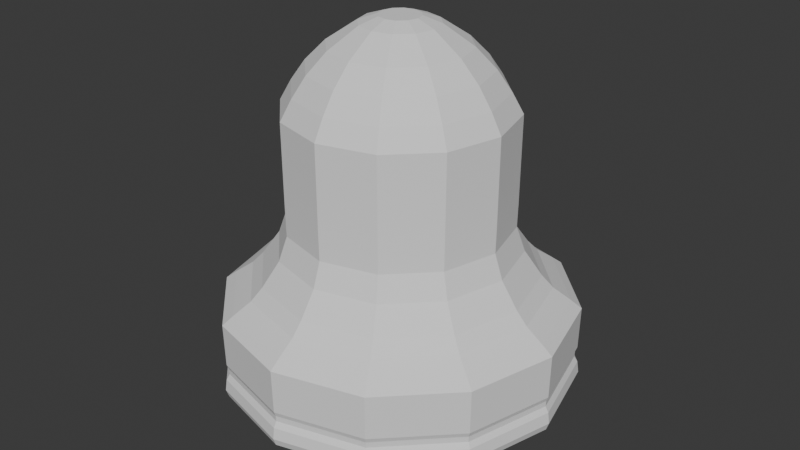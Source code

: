 # Source: bell.blend  (saved by Blender 4.5.90; exported with 4.5.12 LTS)
import bpy
from mathutils import Matrix  # noqa: F401  (used for matrix-valued properties, if any)

bpy.ops.wm.read_factory_settings(use_empty=True)
scene = bpy.context.scene
scene.name = 'Scene'

# ---- collections
col_collection = bpy.data.collections.new('Collection'); scene.collection.children.link(col_collection)

# ---- world
world_world = bpy.data.worlds.new('World'); scene.world = world_world
world_world.use_nodes = True; world_world.node_tree.nodes.clear()
_N = world_world.node_tree.nodes; _L = world_world.node_tree.links
n0 = _N.new('ShaderNodeOutputWorld'); n0.name = 'World Output'; n0.location = (200, 100)
n1 = _N.new('ShaderNodeBackground'); n1.name = 'Background'; n1.location = (-200, 100)
n1.inputs[0].default_value = (0.05088, 0.05088, 0.05088, 1.0)
_L.new(n1.outputs[0], n0.inputs[0])
n0.is_active_output = True
world_world.color = (0.05088, 0.05088, 0.05088)
world_world.sun_shadow_jitter_overblur = 0.0

# ---- meshes
me_cube_001 = bpy.data.meshes.new('Cube.001')
me_cube_001.from_pydata([(-1.684, 0.0, -1.0), (-0.3868, 0.0, 1.691), (-1.126, 0.0, 0.0), (-1.131, 0.0, 0.89), (-1.21, 0.0, -0.5), (-0.8812, 0.0, 1.291), (-0.6835, 0.0, 1.491), (-1.675, 0.0, -1.977), (-1.592, 3.144e-09, -0.9626), (-1.781, 0.0, -1.532), (-1.387, 0.0, -0.75), (-0.2038, 0.0, 1.756), (5.96e-08, 0.0, 1.756), (-1.021, 0.0, 1.09), (-1.122, 0.0, -0.25), (-1.503, 0.0, -0.875), (-1.793, 0.0, -1.7), (-1.762, 0.0, -1.583), (-1.76, 0.0, -1.642), (-1.809, 0.0, -1.817), (-1.791, 0.0, -1.082), (-1.781, 0.0, -1.897), (-1.458, 0.8419, -1.0), (-0.335, 0.1934, 1.691), (-0.9755, 0.5632, 0.0), (-0.9799, 0.5657, 0.89), (-1.048, 0.6052, -0.5), (-0.7631, 0.4406, 1.291), (-0.592, 0.3418, 1.491), (-1.45, 0.8374, -1.977), (-0.3656, 3.144e-09, 1.581), (-1.543, 0.8907, -1.532), (-1.201, 0.6935, -0.75), (-0.1765, 0.1019, 1.756), (5.162e-08, -2.98e-08, 1.756), (-0.8839, 0.5103, 1.09), (-0.9719, 0.5611, -0.25), (-1.302, 0.7514, -0.875), (-1.553, 0.8967, -1.7), (-1.526, 0.8808, -1.583), (-1.524, 0.88, -1.642), (-1.567, 0.9046, -1.817), (-1.551, 0.8957, -1.082), (-1.543, 0.8907, -1.897), (-0.8419, 1.458, -1.0), (-0.1934, 0.335, 1.691), (-0.5632, 0.9755, 0.0), (-0.5657, 0.9799, 0.89), (-0.6052, 1.048, -0.5), (-0.4406, 0.7631, 1.291), (-0.3418, 0.592, 1.491), (-0.8374, 1.45, -1.977), (-1.065, 3.144e-09, -0.0173), (-0.8907, 1.543, -1.532), (-0.6935, 1.201, -0.75), (-0.1019, 0.1765, 1.756), (2.98e-08, -5.162e-08, 1.756), (-0.5103, 0.8839, 1.09), (-0.5611, 0.9719, -0.25), (-0.7514, 1.302, -0.875), (-0.8967, 1.553, -1.7), (-0.8808, 1.526, -1.583), (-0.88, 1.524, -1.642), (-0.9046, 1.567, -1.817), (-0.8957, 1.551, -1.082), (-0.8907, 1.543, -1.897), (0.0, 1.684, -1.0), (1.49e-08, 0.3868, 1.691), (2.98e-08, 1.126, 0.0), (5.96e-08, 1.131, 0.89), (0.0, 1.21, -0.5), (0.0, 0.8812, 1.291), (0.0, 0.6835, 1.491), (1.192e-07, 1.675, -1.977), (-1.07, 3.144e-09, 0.824), (5.96e-08, 1.781, -1.532), (-5.96e-08, 1.387, -0.75), (0.0, 0.2038, 1.756), (0.0, -5.96e-08, 1.756), (2.98e-08, 1.021, 1.09), (2.98e-08, 1.122, -0.25), (5.96e-08, 1.503, -0.875), (5.96e-08, 1.793, -1.7), (0.0, 1.762, -1.583), (5.96e-08, 1.76, -1.642), (5.96e-08, 1.809, -1.817), (1.192e-07, 1.791, -1.082), (5.96e-08, 1.781, -1.897), (0.8419, 1.458, -1.0), (0.1934, 0.335, 1.691), (0.5632, 0.9755, 0.0), (0.5657, 0.9799, 0.89), (0.6052, 1.048, -0.5), (0.4406, 0.7631, 1.291), (0.3418, 0.592, 1.491), (0.8374, 1.45, -1.977), (-1.144, 3.144e-09, -0.4899), (0.8907, 1.543, -1.532), (0.6935, 1.201, -0.75), (0.1019, 0.1765, 1.756), (-2.98e-08, -5.162e-08, 1.756), (0.5103, 0.8839, 1.09), (0.5611, 0.9719, -0.25), (0.7514, 1.302, -0.875), (0.8967, 1.553, -1.7), (0.8808, 1.526, -1.583), (0.88, 1.524, -1.642), (0.9046, 1.567, -1.817), (0.8957, 1.551, -1.082), (0.8907, 1.543, -1.897), (1.458, 0.8419, -1.0), (0.335, 0.1934, 1.691), (0.9755, 0.5632, 0.0), (0.9799, 0.5657, 0.89), (1.048, 0.6052, -0.5), (0.7631, 0.4406, 1.291), (0.592, 0.3418, 1.491), (1.45, 0.8374, -1.977), (-0.833, 3.144e-09, 1.203), (1.543, 0.8907, -1.532), (1.201, 0.6935, -0.75), (0.1765, 0.1019, 1.756), (-5.162e-08, -2.98e-08, 1.756), (0.8839, 0.5103, 1.09), (0.9719, 0.5611, -0.25), (1.302, 0.7514, -0.875), (1.553, 0.8967, -1.7), (1.526, 0.8808, -1.583), (1.524, 0.88, -1.642), (1.567, 0.9046, -1.817), (1.551, 0.8957, -1.082), (1.543, 0.8907, -1.897), (1.684, 0.0, -1.0), (0.3868, -2.98e-08, 1.691), (1.126, -5.96e-08, 0.0), (1.131, -5.96e-08, 0.89), (1.21, 0.0, -0.5), (0.8812, 0.0, 1.291), (0.6835, 0.0, 1.491), (1.675, -2.384e-07, -1.977), (-0.6462, 3.144e-09, 1.392), (1.781, -1.192e-07, -1.532), (1.387, 5.96e-08, -0.75), (0.2038, 0.0, 1.756), (-5.96e-08, 0.0, 1.756), (1.021, -5.96e-08, 1.09), (1.122, -5.96e-08, -0.25), (1.503, 0.0, -0.875), (1.793, -1.192e-07, -1.7), (1.762, 0.0, -1.583), (1.76, -5.96e-08, -1.642), (1.809, -5.96e-08, -1.817), (1.791, -1.788e-07, -1.082), (1.781, -1.192e-07, -1.897), (1.458, -0.8419, -1.0), (0.335, -0.1934, 1.691), (0.9755, -0.5632, 0.0), (0.9799, -0.5657, 0.89), (1.048, -0.6052, -0.5), (0.7631, -0.4406, 1.291), (0.592, -0.3418, 1.491), (1.45, -0.8374, -1.977), (-1.583, 3.144e-09, -1.886), (1.543, -0.8907, -1.532), (1.201, -0.6935, -0.75), (0.1765, -0.1019, 1.756), (-5.162e-08, 2.98e-08, 1.756), (0.8839, -0.5103, 1.09), (0.9719, -0.5611, -0.25), (1.302, -0.7514, -0.875), (1.553, -0.8967, -1.7), (1.526, -0.8808, -1.583), (1.524, -0.88, -1.642), (1.567, -0.9046, -1.817), (1.551, -0.8957, -1.082), (1.543, -0.8907, -1.897), (0.8419, -1.458, -1.0), (0.1934, -0.335, 1.691), (0.5632, -0.9755, 0.0), (0.5657, -0.9799, 0.89), (0.6052, -1.048, -0.5), (0.4406, -0.7631, 1.291), (0.3418, -0.592, 1.491), (0.8374, -1.45, -1.977), (-1.684, 3.144e-09, -1.466), (0.8907, -1.543, -1.532), (0.6935, -1.201, -0.75), (0.1019, -0.1765, 1.756), (-2.98e-08, 5.162e-08, 1.756), (0.5103, -0.8839, 1.09), (0.5611, -0.9719, -0.25), (0.7514, -1.302, -0.875), (0.8967, -1.553, -1.7), (0.8808, -1.526, -1.583), (0.88, -1.524, -1.642), (0.9046, -1.567, -1.817), (0.8957, -1.551, -1.082), (0.8907, -1.543, -1.897), (0.0, -1.684, -1.0), (-5.96e-08, -0.3868, 1.691), (-1.49e-07, -1.126, 0.0), (-1.192e-07, -1.131, 0.89), (0.0, -1.21, -0.5), (0.0, -0.8812, 1.291), (0.0, -0.6835, 1.491), (-2.384e-07, -1.675, -1.977), (-1.311, 3.144e-09, -0.7263), (-2.98e-07, -1.781, -1.532), (5.96e-08, -1.387, -0.75), (0.0, -0.2038, 1.756), (0.0, 5.96e-08, 1.756), (-1.192e-07, -1.021, 1.09), (-2.98e-08, -1.122, -0.25), (0.0, -1.503, -0.875), (-2.384e-07, -1.793, -1.7), (0.0, -1.762, -1.583), (-5.96e-08, -1.76, -1.642), (0.0, -1.809, -1.817), (-2.384e-07, -1.791, -1.082), (-2.98e-07, -1.781, -1.897), (-0.8419, -1.458, -1.0), (-0.1934, -0.335, 1.691), (-0.5632, -0.9755, 0.0), (-0.5657, -0.9799, 0.89), (-0.6052, -1.048, -0.5), (-0.4406, -0.7631, 1.291), (-0.3418, -0.592, 1.491), (-0.8374, -1.45, -1.977), (-0.1927, 3.144e-09, 1.643), (-0.8907, -1.543, -1.532), (-0.6935, -1.201, -0.75), (-0.1019, -0.1765, 1.756), (2.98e-08, 5.162e-08, 1.756), (-0.5103, -0.8839, 1.09), (-0.5611, -0.9719, -0.25), (-0.7514, -1.302, -0.875), (-0.8967, -1.553, -1.7), (-0.8808, -1.526, -1.583), (-0.88, -1.524, -1.642), (-0.9046, -1.567, -1.817), (-0.8957, -1.551, -1.082), (-0.8907, -1.543, -1.897), (-1.458, -0.8419, -1.0), (-0.335, -0.1934, 1.691), (-0.9755, -0.5632, 0.0), (-0.9799, -0.5657, 0.89), (-1.048, -0.6052, -0.5), (-0.7631, -0.4406, 1.291), (-0.592, -0.3418, 1.491), (-1.45, -0.8374, -1.977), (-1.543, -0.8907, -1.532), (-1.201, -0.6935, -0.75), (-0.1765, -0.1019, 1.756), (5.162e-08, 2.98e-08, 1.756), (-0.8839, -0.5103, 1.09), (-0.9719, -0.5611, -0.25), (-1.302, -0.7514, -0.875), (-1.553, -0.8967, -1.7), (-1.526, -0.8808, -1.583), (-1.524, -0.88, -1.642), (-1.567, -0.9046, -1.817), (-1.551, -0.8957, -1.082), (-1.543, -0.8907, -1.897), (5.681e-08, 3.144e-09, 1.643), (-0.9648, 3.144e-09, 1.013), (-1.061, 3.144e-09, -0.2536), (-1.421, 3.144e-09, -0.8444), (-1.695, 3.144e-09, -1.624), (-1.665, 3.144e-09, -1.514), (-1.664, 3.144e-09, -1.569), (-1.71, 3.144e-09, -1.735), (-1.693, 3.144e-09, -1.04), (-1.684, 3.144e-09, -1.811), (-1.378, 0.7958, -0.9626), (-0.3167, 0.1828, 1.581), (-0.9222, 0.5324, -0.0173), (-0.9263, 0.5348, 0.824), (-0.9909, 0.5721, -0.4899), (-0.7214, 0.4165, 1.203), (-0.5596, 0.3231, 1.392), (-1.371, 0.7916, -1.886), (-1.458, 0.842, -1.466), (-1.135, 0.6555, -0.7263), (-0.1668, 0.09633, 1.643), (4.926e-08, -2.503e-08, 1.643), (-0.8356, 0.4824, 1.013), (-0.9188, 0.5304, -0.2536), (-1.23, 0.7103, -0.8444), (-1.468, 0.8476, -1.624), (-1.442, 0.8326, -1.514), (-1.441, 0.8318, -1.569), (-1.481, 0.8551, -1.735), (-1.467, 0.8467, -1.04), (-1.458, 0.842, -1.811), (-0.7958, 1.378, -0.9626), (-0.1828, 0.3167, 1.581), (-0.5324, 0.9222, -0.0173), (-0.5348, 0.9263, 0.824), (-0.5721, 0.9909, -0.4899), (-0.4165, 0.7214, 1.203), (-0.3231, 0.5596, 1.392), (-0.7916, 1.371, -1.886), (-0.842, 1.458, -1.466), (-0.6555, 1.135, -0.7263), (-0.09633, 0.1668, 1.643), (2.864e-08, -4.565e-08, 1.643), (-0.4824, 0.8356, 1.013), (-0.5304, 0.9188, -0.2536), (-0.7103, 1.23, -0.8444), (-0.8476, 1.468, -1.624), (-0.8326, 1.442, -1.514), (-0.8318, 1.441, -1.569), (-0.8551, 1.481, -1.735), (-0.8467, 1.467, -1.04), (-0.842, 1.458, -1.811), (4.658e-10, 1.592, -0.9626), (1.455e-08, 0.3656, 1.581), (2.864e-08, 1.065, -0.0173), (5.681e-08, 1.07, 0.824), (4.658e-10, 1.144, -0.4899), (4.658e-10, 0.833, 1.203), (4.658e-10, 0.6462, 1.392), (1.132e-07, 1.583, -1.886), (5.681e-08, 1.684, -1.466), (-5.588e-08, 1.311, -0.7263), (4.658e-10, 0.1927, 1.643), (4.658e-10, -5.32e-08, 1.643), (2.864e-08, 0.9648, 1.013), (2.864e-08, 1.061, -0.2536), (5.681e-08, 1.421, -0.8444), (5.681e-08, 1.695, -1.624), (4.658e-10, 1.665, -1.514), (5.681e-08, 1.664, -1.569), (5.681e-08, 1.71, -1.735), (1.132e-07, 1.693, -1.04), (5.681e-08, 1.684, -1.811), (0.7958, 1.378, -0.9626), (0.1828, 0.3167, 1.581), (0.5324, 0.9222, -0.0173), (0.5348, 0.9263, 0.824), (0.5721, 0.9909, -0.4899), (0.4165, 0.7214, 1.203), (0.3231, 0.5596, 1.392), (0.7916, 1.371, -1.886), (0.842, 1.458, -1.466), (0.6555, 1.135, -0.7263), (0.09633, 0.1668, 1.643), (-2.771e-08, -4.565e-08, 1.643), (0.4824, 0.8356, 1.013), (0.5304, 0.9188, -0.2536), (0.7103, 1.23, -0.8444), (0.8476, 1.468, -1.624), (0.8326, 1.442, -1.514), (0.8318, 1.441, -1.569), (0.8551, 1.481, -1.735), (0.8467, 1.467, -1.04), (0.842, 1.458, -1.811), (1.378, 0.7958, -0.9626), (0.3167, 0.1828, 1.581), (0.9222, 0.5324, -0.0173), (0.9263, 0.5348, 0.824), (0.9909, 0.5721, -0.4899), (0.7214, 0.4165, 1.203), (0.5596, 0.3231, 1.392), (1.371, 0.7916, -1.886), (1.458, 0.842, -1.466), (1.135, 0.6555, -0.7263), (0.1668, 0.09633, 1.643), (-4.833e-08, -2.503e-08, 1.643), (0.8356, 0.4824, 1.013), (0.9188, 0.5304, -0.2536), (1.23, 0.7103, -0.8444), (1.468, 0.8476, -1.624), (1.442, 0.8326, -1.514), (1.441, 0.8318, -1.569), (1.481, 0.8551, -1.735), (1.467, 0.8467, -1.04), (1.458, 0.842, -1.811), (1.592, 3.144e-09, -0.9626), (0.3656, -2.503e-08, 1.581), (1.065, -5.32e-08, -0.0173), (1.07, -5.32e-08, 0.824), (1.144, 3.144e-09, -0.4899), (0.833, 3.144e-09, 1.203), (0.6462, 3.144e-09, 1.392), (1.583, -2.222e-07, -1.886), (1.684, -1.095e-07, -1.466), (1.311, 5.949e-08, -0.7263), (0.1927, 3.144e-09, 1.643), (-5.588e-08, 3.144e-09, 1.643), (0.9648, -5.32e-08, 1.013), (1.061, -5.32e-08, -0.2536), (1.421, 3.144e-09, -0.8444), (1.695, -1.095e-07, -1.624), (1.665, 3.144e-09, -1.514), (1.664, -5.32e-08, -1.569), (1.71, -5.32e-08, -1.735), (1.693, -1.659e-07, -1.04), (1.684, -1.095e-07, -1.811), (1.378, -0.7958, -0.9626), (0.3167, -0.1828, 1.581), (0.9222, -0.5324, -0.0173), (0.9263, -0.5348, 0.824), (0.9909, -0.5721, -0.4899), (0.7214, -0.4165, 1.203), (0.5596, -0.3231, 1.392), (1.371, -0.7916, -1.886), (1.458, -0.842, -1.466), (1.135, -0.6555, -0.7263), (0.1668, -0.09633, 1.643), (-4.833e-08, 3.132e-08, 1.643), (0.8356, -0.4824, 1.013), (0.9188, -0.5304, -0.2536), (1.23, -0.7103, -0.8444), (1.468, -0.8476, -1.624), (1.442, -0.8326, -1.514), (1.441, -0.8318, -1.569), (1.481, -0.8551, -1.735), (1.467, -0.8467, -1.04), (1.458, -0.842, -1.811), (0.7958, -1.378, -0.9626), (0.1828, -0.3167, 1.581), (0.5324, -0.9222, -0.0173), (0.5348, -0.9263, 0.824), (0.5721, -0.9909, -0.4899), (0.4165, -0.7214, 1.203), (0.3231, -0.5596, 1.392), (0.7916, -1.371, -1.886), (0.842, -1.458, -1.466), (0.6555, -1.135, -0.7263), (0.09633, -0.1668, 1.643), (-2.771e-08, 5.194e-08, 1.643), (0.4824, -0.8356, 1.013), (0.5304, -0.9188, -0.2536), (0.7103, -1.23, -0.8444), (0.8476, -1.468, -1.624), (0.8326, -1.442, -1.514), (0.8318, -1.441, -1.569), (0.8551, -1.481, -1.735), (0.8467, -1.467, -1.04), (0.842, -1.458, -1.811), (4.658e-10, -1.592, -0.9626), (-5.588e-08, -0.3656, 1.581), (-1.404e-07, -1.065, -0.0173), (-1.122e-07, -1.07, 0.824), (4.658e-10, -1.144, -0.4899), (4.658e-10, -0.833, 1.203), (4.658e-10, -0.6462, 1.392), (-2.249e-07, -1.583, -1.886), (-2.813e-07, -1.684, -1.466), (5.681e-08, -1.311, -0.7263), (4.658e-10, -0.1927, 1.643), (4.658e-10, 5.949e-08, 1.643), (-1.122e-07, -0.9648, 1.013), (-2.771e-08, -1.061, -0.2536), (4.658e-10, -1.421, -0.8444), (-2.249e-07, -1.695, -1.624), (4.658e-10, -1.665, -1.514), (-5.588e-08, -1.664, -1.569), (4.658e-10, -1.71, -1.735), (-2.249e-07, -1.693, -1.04), (-2.813e-07, -1.684, -1.811), (-0.7958, -1.378, -0.9626), (-0.1828, -0.3167, 1.581), (-0.5324, -0.9222, -0.0173), (-0.5348, -0.9263, 0.824), (-0.5721, -0.9909, -0.4899), (-0.4165, -0.7214, 1.203), (-0.3231, -0.5596, 1.392), (-0.7916, -1.371, -1.886), (-0.842, -1.458, -1.466), (-0.6555, -1.135, -0.7263), (-0.09633, -0.1668, 1.643), (2.864e-08, 5.194e-08, 1.643), (-0.4824, -0.8356, 1.013), (-0.5304, -0.9188, -0.2536), (-0.7103, -1.23, -0.8444), (-0.8476, -1.468, -1.624), (-0.8326, -1.442, -1.514), (-0.8318, -1.441, -1.569), (-0.8551, -1.481, -1.735), (-0.8467, -1.467, -1.04), (-0.842, -1.458, -1.811), (-1.378, -0.7958, -0.9626), (-0.3167, -0.1828, 1.581), (-0.9222, -0.5324, -0.0173), (-0.9263, -0.5348, 0.824), (-0.9909, -0.5721, -0.4899), (-0.7214, -0.4165, 1.203), (-0.5596, -0.3231, 1.392), (-1.371, -0.7916, -1.886), (-1.458, -0.842, -1.466), (-1.135, -0.6555, -0.7263), (-0.1668, -0.09633, 1.643), (4.926e-08, 3.132e-08, 1.643), (-0.8356, -0.4824, 1.013), (-0.9188, -0.5304, -0.2536), (-1.23, -0.7103, -0.8444), (-1.468, -0.8476, -1.624), (-1.442, -0.8326, -1.514), (-1.441, -0.8318, -1.569), (-1.481, -0.8551, -1.735), (-1.467, -0.8467, -1.04), (-1.458, -0.842, -1.811)], [], [(10, 32, 37, 15), (20, 42, 22, 0), (15, 37, 22, 0), (19, 41, 38, 16), (17, 39, 31, 9), (3, 25, 24, 2), (18, 40, 39, 17), (4, 26, 32, 10), (13, 35, 25, 3), (16, 38, 40, 18), (11, 33, 34, 12), (14, 36, 26, 4), (21, 43, 41, 19), (11, 33, 23, 1), (6, 28, 27, 5), (9, 31, 42, 20), (5, 27, 35, 13), (1, 23, 28, 6), (7, 29, 43, 21), (2, 24, 36, 14), (206, 266, 287, 282), (39, 61, 53, 31), (25, 47, 46, 24), (40, 62, 61, 39), (26, 48, 54, 32), (35, 57, 47, 25), (38, 60, 62, 40), (33, 55, 56, 34), (36, 58, 48, 26), (43, 65, 63, 41), (33, 55, 45, 23), (28, 50, 49, 27), (31, 53, 64, 42), (27, 49, 57, 35), (23, 45, 50, 28), (29, 51, 65, 43), (24, 46, 58, 36), (271, 8, 273, 292), (32, 54, 59, 37), (42, 64, 44, 22), (37, 59, 44, 22), (41, 63, 60, 38), (57, 79, 69, 47), (60, 82, 84, 62), (55, 77, 78, 56), (58, 80, 70, 48), (65, 87, 85, 63), (55, 77, 67, 45), (50, 72, 71, 49), (53, 75, 86, 64), (49, 71, 79, 57), (45, 67, 72, 50), (51, 73, 87, 65), (46, 68, 80, 58), (266, 8, 273, 287), (54, 76, 81, 59), (64, 86, 66, 44), (59, 81, 66, 44), (63, 85, 82, 60), (61, 83, 75, 53), (47, 69, 68, 46), (62, 84, 83, 61), (48, 70, 76, 54), (87, 109, 107, 85), (77, 99, 89, 67), (72, 94, 93, 71), (75, 97, 108, 86), (71, 93, 101, 79), (67, 89, 94, 72), (73, 95, 109, 87), (68, 90, 102, 80), (270, 267, 288, 291), (76, 98, 103, 81), (86, 108, 88, 66), (81, 103, 88, 66), (85, 107, 104, 82), (83, 105, 97, 75), (69, 91, 90, 68), (84, 106, 105, 83), (70, 92, 98, 76), (79, 101, 91, 69), (82, 104, 106, 84), (77, 99, 100, 78), (80, 102, 92, 70), (93, 115, 123, 101), (89, 111, 116, 94), (95, 117, 131, 109), (90, 112, 124, 102), (268, 184, 281, 289), (98, 120, 125, 103), (108, 130, 110, 88), (103, 125, 110, 88), (107, 129, 126, 104), (105, 127, 119, 97), (91, 113, 112, 90), (106, 128, 127, 105), (92, 114, 120, 98), (101, 123, 113, 91), (104, 126, 128, 106), (99, 121, 122, 100), (102, 124, 114, 92), (109, 131, 129, 107), (99, 121, 111, 89), (94, 116, 115, 93), (97, 119, 130, 108), (74, 52, 275, 276), (120, 142, 147, 125), (130, 152, 132, 110), (125, 147, 132, 110), (129, 151, 148, 126), (127, 149, 141, 119), (113, 135, 134, 112), (128, 150, 149, 127), (114, 136, 142, 120), (123, 145, 135, 113), (126, 148, 150, 128), (121, 143, 144, 122), (124, 146, 136, 114), (131, 153, 151, 129), (121, 143, 133, 111), (116, 138, 137, 115), (119, 141, 152, 130), (115, 137, 145, 123), (111, 133, 138, 116), (117, 139, 153, 131), (112, 134, 146, 124), (147, 169, 154, 132), (151, 173, 170, 148), (149, 171, 163, 141), (135, 157, 156, 134), (150, 172, 171, 149), (136, 158, 164, 142), (145, 167, 157, 135), (148, 170, 172, 150), (143, 165, 166, 144), (146, 168, 158, 136), (153, 175, 173, 151), (143, 165, 155, 133), (138, 160, 159, 137), (141, 163, 174, 152), (137, 159, 167, 145), (133, 155, 160, 138), (139, 161, 175, 153), (134, 156, 168, 146), (269, 268, 289, 290), (142, 164, 169, 147), (152, 174, 154, 132), (158, 180, 186, 164), (167, 189, 179, 157), (170, 192, 194, 172), (165, 187, 188, 166), (168, 190, 180, 158), (175, 197, 195, 173), (165, 187, 177, 155), (160, 182, 181, 159), (163, 185, 196, 174), (159, 181, 189, 167), (155, 177, 182, 160), (161, 183, 197, 175), (156, 178, 190, 168), (96, 206, 282, 277), (164, 186, 191, 169), (174, 196, 176, 154), (169, 191, 176, 154), (173, 195, 192, 170), (171, 193, 185, 163), (157, 179, 178, 156), (172, 194, 193, 171), (190, 212, 202, 180), (197, 219, 217, 195), (187, 209, 199, 177), (182, 204, 203, 181), (185, 207, 218, 196), (181, 203, 211, 189), (177, 199, 204, 182), (183, 205, 219, 197), (178, 200, 212, 190), (264, 74, 276, 285), (186, 208, 213, 191), (196, 218, 198, 176), (191, 213, 198, 176), (195, 217, 214, 192), (193, 215, 207, 185), (179, 201, 200, 178), (194, 216, 215, 193), (180, 202, 208, 186), (189, 211, 201, 179), (192, 214, 216, 194), (187, 209, 210, 188), (207, 229, 240, 218), (203, 225, 233, 211), (199, 221, 226, 204), (205, 227, 241, 219), (200, 222, 234, 212), (267, 269, 290, 288), (208, 230, 235, 213), (218, 240, 220, 198), (213, 235, 220, 198), (217, 239, 236, 214), (215, 237, 229, 207), (201, 223, 222, 200), (216, 238, 237, 215), (202, 224, 230, 208), (211, 233, 223, 201), (214, 236, 238, 216), (209, 231, 232, 210), (212, 234, 224, 202), (219, 241, 239, 217), (209, 231, 221, 199), (204, 226, 225, 203), (222, 244, 255, 234), (230, 251, 256, 235), (240, 261, 242, 220), (235, 256, 242, 220), (239, 260, 257, 236), (237, 258, 250, 229), (223, 245, 244, 222), (238, 259, 258, 237), (224, 246, 251, 230), (233, 254, 245, 223), (236, 257, 259, 238), (231, 252, 253, 232), (234, 255, 246, 224), (241, 262, 260, 239), (231, 252, 243, 221), (226, 248, 247, 225), (229, 250, 261, 240), (225, 247, 254, 233), (221, 243, 248, 226), (227, 249, 262, 241), (261, 20, 0, 242), (256, 15, 0, 242), (260, 19, 16, 257), (258, 17, 9, 250), (245, 3, 2, 244), (259, 18, 17, 258), (246, 4, 10, 251), (254, 13, 3, 245), (257, 16, 18, 259), (252, 11, 12, 253), (255, 14, 4, 246), (262, 21, 19, 260), (252, 11, 1, 243), (248, 6, 5, 247), (250, 9, 20, 261), (247, 5, 13, 254), (243, 1, 6, 248), (249, 7, 21, 262), (244, 2, 14, 255), (251, 10, 15, 256), (228, 263, 284, 283), (265, 96, 277, 286), (272, 270, 291, 293), (228, 30, 274, 283), (140, 118, 278, 279), (184, 271, 292, 281), (118, 264, 285, 278), (30, 140, 279, 274), (162, 272, 293, 280), (52, 265, 286, 275), (289, 281, 302, 310), (276, 275, 296, 297), (290, 289, 310, 311), (277, 282, 303, 298), (285, 276, 297, 306), (288, 290, 311, 309), (283, 284, 305, 304), (286, 277, 298, 307), (293, 291, 312, 314), (283, 274, 295, 304), (279, 278, 299, 300), (281, 292, 313, 302), (278, 285, 306, 299), (274, 279, 300, 295), (280, 293, 314, 301), (275, 286, 307, 296), (282, 287, 308, 303), (292, 273, 294, 313), (287, 273, 294, 308), (291, 288, 309, 312), (306, 297, 318, 327), (309, 311, 332, 330), (304, 305, 326, 325), (307, 298, 319, 328), (314, 312, 333, 335), (304, 295, 316, 325), (300, 299, 320, 321), (302, 313, 334, 323), (299, 306, 327, 320), (295, 300, 321, 316), (301, 314, 335, 322), (296, 307, 328, 317), (303, 308, 329, 324), (313, 294, 315, 334), (308, 294, 315, 329), (312, 309, 330, 333), (310, 302, 323, 331), (297, 296, 317, 318), (311, 310, 331, 332), (298, 303, 324, 319), (335, 333, 354, 356), (325, 316, 337, 346), (321, 320, 341, 342), (323, 334, 355, 344), (320, 327, 348, 341), (316, 321, 342, 337), (322, 335, 356, 343), (317, 328, 349, 338), (324, 329, 350, 345), (334, 315, 336, 355), (329, 315, 336, 350), (333, 330, 351, 354), (331, 323, 344, 352), (318, 317, 338, 339), (332, 331, 352, 353), (319, 324, 345, 340), (327, 318, 339, 348), (330, 332, 353, 351), (325, 326, 347, 346), (328, 319, 340, 349), (341, 348, 369, 362), (337, 342, 363, 358), (343, 356, 377, 364), (338, 349, 370, 359), (345, 350, 371, 366), (355, 336, 357, 376), (350, 336, 357, 371), (354, 351, 372, 375), (352, 344, 365, 373), (339, 338, 359, 360), (353, 352, 373, 374), (340, 345, 366, 361), (348, 339, 360, 369), (351, 353, 374, 372), (346, 347, 368, 367), (349, 340, 361, 370), (356, 354, 375, 377), (346, 337, 358, 367), (342, 341, 362, 363), (344, 355, 376, 365), (366, 371, 392, 387), (376, 357, 378, 397), (371, 357, 378, 392), (375, 372, 393, 396), (373, 365, 386, 394), (360, 359, 380, 381), (374, 373, 394, 395), (361, 366, 387, 382), (369, 360, 381, 390), (372, 374, 395, 393), (367, 368, 389, 388), (370, 361, 382, 391), (377, 375, 396, 398), (367, 358, 379, 388), (363, 362, 383, 384), (365, 376, 397, 386), (362, 369, 390, 383), (358, 363, 384, 379), (364, 377, 398, 385), (359, 370, 391, 380), (392, 378, 399, 413), (396, 393, 414, 417), (394, 386, 407, 415), (381, 380, 401, 402), (395, 394, 415, 416), (382, 387, 408, 403), (390, 381, 402, 411), (393, 395, 416, 414), (388, 389, 410, 409), (391, 382, 403, 412), (398, 396, 417, 419), (388, 379, 400, 409), (384, 383, 404, 405), (386, 397, 418, 407), (383, 390, 411, 404), (379, 384, 405, 400), (385, 398, 419, 406), (380, 391, 412, 401), (387, 392, 413, 408), (397, 378, 399, 418), (403, 408, 429, 424), (411, 402, 423, 432), (414, 416, 437, 435), (409, 410, 431, 430), (412, 403, 424, 433), (419, 417, 438, 440), (409, 400, 421, 430), (405, 404, 425, 426), (407, 418, 439, 428), (404, 411, 432, 425), (400, 405, 426, 421), (406, 419, 440, 427), (401, 412, 433, 422), (408, 413, 434, 429), (418, 399, 420, 439), (413, 399, 420, 434), (417, 414, 435, 438), (415, 407, 428, 436), (402, 401, 422, 423), (416, 415, 436, 437), (433, 424, 445, 454), (440, 438, 459, 461), (430, 421, 442, 451), (426, 425, 446, 447), (428, 439, 460, 449), (425, 432, 453, 446), (421, 426, 447, 442), (427, 440, 461, 448), (422, 433, 454, 443), (429, 434, 455, 450), (439, 420, 441, 460), (434, 420, 441, 455), (438, 435, 456, 459), (436, 428, 449, 457), (423, 422, 443, 444), (437, 436, 457, 458), (424, 429, 450, 445), (432, 423, 444, 453), (435, 437, 458, 456), (430, 431, 452, 451), (449, 460, 481, 470), (446, 453, 474, 467), (442, 447, 468, 463), (448, 461, 482, 469), (443, 454, 475, 464), (450, 455, 476, 471), (460, 441, 462, 481), (455, 441, 462, 476), (459, 456, 477, 480), (457, 449, 470, 478), (444, 443, 464, 465), (458, 457, 478, 479), (445, 450, 471, 466), (453, 444, 465, 474), (456, 458, 479, 477), (451, 452, 473, 472), (454, 445, 466, 475), (461, 459, 480, 482), (451, 442, 463, 472), (447, 446, 467, 468), (464, 475, 496, 485), (471, 476, 497, 492), (481, 462, 483, 502), (476, 462, 483, 497), (480, 477, 498, 501), (478, 470, 491, 499), (465, 464, 485, 486), (479, 478, 499, 500), (466, 471, 492, 487), (474, 465, 486, 495), (477, 479, 500, 498), (472, 473, 494, 493), (475, 466, 487, 496), (482, 480, 501, 503), (472, 463, 484, 493), (468, 467, 488, 489), (470, 481, 502, 491), (467, 474, 495, 488), (463, 468, 489, 484), (469, 482, 503, 490), (502, 483, 8, 271), (497, 483, 8, 266), (501, 498, 267, 270), (499, 491, 184, 268), (486, 485, 52, 74), (500, 499, 268, 269), (487, 492, 206, 96), (495, 486, 74, 264), (498, 500, 269, 267), (493, 494, 263, 228), (496, 487, 96, 265), (503, 501, 270, 272), (493, 484, 30, 228), (489, 488, 118, 140), (491, 502, 271, 184), (488, 495, 264, 118), (484, 489, 140, 30), (490, 503, 272, 162), (485, 496, 265, 52), (492, 497, 266, 206), (205, 183, 427, 448), (232, 253, 494, 473), (210, 232, 473, 452), (34, 56, 305, 284), (139, 117, 364, 385), (122, 144, 389, 368), (56, 78, 326, 305), (249, 227, 469, 490), (227, 205, 448, 469), (51, 29, 280, 301), (78, 100, 347, 326), (188, 210, 452, 431), (166, 188, 431, 410), (144, 166, 410, 389), (7, 249, 490, 162), (253, 12, 263, 494), (161, 139, 385, 406), (73, 51, 301, 322), (95, 73, 322, 343), (29, 7, 162, 280), (12, 34, 284, 263), (183, 161, 406, 427), (117, 95, 343, 364), (100, 122, 368, 347)])
_uv = me_cube_001.uv_layers.new(name='UVMap')
_uv.uv.foreach_set('vector', [0.0, 0.0, 0.0, 0.0, 0.0, 0.0, 0.0, 0.0, 0.0, 0.0, 0.0, 0.0, 0.0, 0.0, 0.0, 0.0, 0.0, 0.0, 0.0, 0.0, 0.0, 0.0, 0.0, 0.0, 0.0, 0.0, 0.0, 0.0, 0.0, 0.0, 0.0, 0.0, 0.0, 0.0, 0.0, 0.0, 0.0, 0.0, 0.0, 0.0, 0.0, 0.0, 0.0, 0.0, 0.0, 0.0, 0.0, 0.0, 0.0, 0.0, 0.0, 0.0, 0.0, 0.0, 0.0, 0.0, 0.0, 0.0, 0.0, 0.0, 0.0, 0.0, 0.0, 0.0, 0.0, 0.0, 0.0, 0.0, 0.0, 0.0, 0.0, 0.0, 0.0, 0.0, 0.0, 0.0, 0.0, 0.0, 0.0, 0.0, 0.0, 0.0, 0.0, 0.0, 0.0, 0.0, 0.0, 0.0, 0.0, 0.0, 0.0, 0.0, 0.0, 0.0, 0.0, 0.0, 0.0, 0.0, 0.0, 0.0, 0.0, 0.0, 0.0, 0.0, 0.0, 0.0, 0.0, 0.0, 0.0, 0.0, 0.0, 0.0, 0.0, 0.0, 0.0, 0.0, 0.0, 0.0, 0.0, 0.0, 0.0, 0.0, 0.0, 0.0, 0.0, 0.0, 0.0, 0.0, 0.0, 0.0, 0.0, 0.0, 0.0, 0.0, 0.0, 0.0, 0.0, 0.0, 0.0, 0.0, 0.0, 0.0, 0.0, 0.0, 0.0, 0.0, 0.0, 0.0, 0.0, 0.0, 0.0, 0.0, 0.0, 0.0, 0.0, 0.0, 0.0, 0.0, 0.0, 0.0, 0.0, 0.0, 0.0, 0.0, 0.0, 0.0, 0.0, 0.0, 0.0, 0.0, 0.0, 0.0, 0.0, 0.0, 0.0, 0.0, 0.0, 0.0, 0.0, 0.0, 0.0, 0.0, 0.0, 0.0, 0.0, 0.0, 0.0, 0.0, 0.0, 0.0, 0.0, 0.0, 0.0, 0.0, 0.0, 0.0, 0.0, 0.0, 0.0, 0.0, 0.0, 0.0, 0.0, 0.0, 0.0, 0.0, 0.0, 0.0, 0.0, 0.0, 0.0, 0.0, 0.0, 0.0, 0.0, 0.0, 0.0, 0.0, 0.0, 0.0, 0.0, 0.0, 0.0, 0.0, 0.0, 0.0, 0.0, 0.0, 0.0, 0.0, 0.0, 0.0, 0.0, 0.0, 0.0, 0.0, 0.0, 0.0, 0.0, 0.0, 0.0, 0.0, 0.0, 0.0, 0.0, 0.0, 0.0, 0.0, 0.0, 0.0, 0.0, 0.0, 0.0, 0.0, 0.0, 0.0, 0.0, 0.0, 0.0, 0.0, 0.0, 0.0, 0.0, 0.0, 0.0, 0.0, 0.0, 0.0, 0.0, 0.0, 0.0, 0.0, 0.0, 0.0, 0.0, 0.0, 0.0, 0.0, 0.0, 0.0, 0.0, 0.0, 0.0, 0.0, 0.0, 0.0, 0.0, 0.0, 0.0, 0.0, 0.0, 0.0, 0.0, 0.0, 0.0, 0.0, 0.0, 0.0, 0.0, 0.0, 0.0, 0.0, 0.0, 0.0, 0.0, 0.0, 0.0, 0.0, 0.0, 0.0, 0.0, 0.0, 0.0, 0.0, 0.0, 0.0, 0.0, 0.0, 0.0, 0.0, 0.0, 0.0, 0.0, 0.0, 0.0, 0.0, 0.0, 0.0, 0.0, 0.0, 0.0, 0.0, 0.0, 0.0, 0.0, 0.0, 0.0, 0.0, 0.0, 0.0, 0.0, 0.0, 0.0, 0.0, 0.0, 0.0, 0.0, 0.0, 0.0, 0.0, 0.0, 0.0, 0.0, 0.0, 0.0, 0.0, 0.0, 0.0, 0.0, 0.0, 0.0, 0.0, 0.0, 0.0, 0.0, 0.0, 0.0, 0.0, 0.0, 0.0, 0.0, 0.0, 0.0, 0.0, 0.0, 0.0, 0.0, 0.0, 0.0, 0.0, 0.0, 0.0, 0.0, 0.0, 0.0, 0.0, 0.0, 0.0, 0.0, 0.0, 0.0, 0.0, 0.0, 0.0, 0.0, 0.0, 0.0, 0.0, 0.0, 0.0, 0.0, 0.0, 0.0, 0.0, 0.0, 0.0, 0.0, 0.0, 0.0, 0.0, 0.0, 0.0, 0.0, 0.0, 0.0, 0.0, 0.0, 0.0, 0.0, 0.0, 0.0, 0.0, 0.0, 0.0, 0.0, 0.0, 0.0, 0.0, 0.0, 0.0, 0.0, 0.0, 0.0, 0.0, 0.0, 0.0, 0.0, 0.0, 0.0, 0.0, 0.0, 0.0, 0.0, 0.0, 0.0, 0.0, 0.0, 0.0, 0.0, 0.0, 0.0, 0.0, 0.0, 0.0, 0.0, 0.0, 0.0, 0.0, 0.0, 0.0, 0.0, 0.0, 0.0, 0.0, 0.0, 0.0, 0.0, 0.0, 0.0, 0.0, 0.0, 0.0, 0.0, 0.0, 0.0, 0.0, 0.0, 0.0, 0.0, 0.0, 0.0, 0.0, 0.0, 0.0, 0.0, 0.0, 0.0, 0.0, 0.0, 0.0, 0.0, 0.0, 0.0, 0.0, 0.0, 0.0, 0.0, 0.0, 0.0, 0.0, 0.0, 0.0, 0.0, 0.0, 0.0, 0.0, 0.0, 0.0, 0.0, 0.0, 0.0, 0.0, 0.0, 0.0, 0.0, 0.0, 0.0, 0.0, 0.0, 0.0, 0.0, 0.0, 0.0, 0.0, 0.0, 0.0, 0.0, 0.0, 0.0, 0.0, 0.0, 0.0, 0.0, 0.0, 0.0, 0.0, 0.0, 0.0, 0.0, 0.0, 0.0, 0.0, 0.0, 0.0, 0.0, 0.0, 0.0, 0.0, 0.0, 0.0, 0.0, 0.0, 0.0, 0.0, 0.0, 0.0, 0.0, 0.0, 0.0, 0.0, 0.0, 0.0, 0.0, 0.0, 0.0, 0.0, 0.0, 0.0, 0.0, 0.0, 0.0, 0.0, 0.0, 0.0, 0.0, 0.0, 0.0, 0.0, 0.0, 0.0, 0.0, 0.0, 0.0, 0.0, 0.0, 0.0, 0.0, 0.0, 0.0, 0.0, 0.0, 0.0, 0.0, 0.0, 0.0, 0.0, 0.0, 0.0, 0.0, 0.0, 0.0, 0.0, 0.0, 0.0, 0.0, 0.0, 0.0, 0.0, 0.0, 0.0, 0.0, 0.0, 0.0, 0.0, 0.0, 0.0, 0.0, 0.0, 0.0, 0.0, 0.0, 0.0, 0.0, 0.0, 0.0, 0.0, 0.0, 0.0, 0.0, 0.0, 0.0, 0.0, 0.0, 0.0, 0.0, 0.0, 0.0, 0.0, 0.0, 0.0, 0.0, 0.0, 0.0, 0.0, 0.0, 0.0, 0.0, 0.0, 0.0, 0.0, 0.0, 0.0, 0.0, 0.0, 0.0, 0.0, 0.0, 0.0, 0.0, 0.0, 0.0, 0.0, 0.0, 0.0, 0.0, 0.0, 0.0, 0.0, 0.0, 0.0, 0.0, 0.0, 0.0, 0.0, 0.0, 0.0, 0.0, 0.0, 0.0, 0.0, 0.0, 0.0, 0.0, 0.0, 0.0, 0.0, 0.0, 0.0, 0.0, 0.0, 0.0, 0.0, 0.0, 0.0, 0.0, 0.0, 0.0, 0.0, 0.0, 0.0, 0.0, 0.0, 0.0, 0.0, 0.0, 0.0, 0.0, 0.0, 0.0, 0.0, 0.0, 0.0, 0.0, 0.0, 0.0, 0.0, 0.0, 0.0, 0.0, 0.0, 0.0, 0.0, 0.0, 0.0, 0.0, 0.0, 0.0, 0.0, 0.0, 0.0, 0.0, 0.0, 0.0, 0.0, 0.0, 0.0, 0.0, 0.0, 0.0, 0.0, 0.0, 0.0, 0.0, 0.0, 0.0, 0.0, 0.0, 0.0, 0.0, 0.0, 0.0, 0.0, 0.0, 0.0, 0.0, 0.0, 0.0, 0.0, 0.0, 0.0, 0.0, 0.0, 0.0, 0.0, 0.0, 0.0, 0.0, 0.0, 0.0, 0.0, 0.0, 0.0, 0.0, 0.0, 0.0, 0.0, 0.0, 0.0, 0.0, 0.0, 0.0, 0.0, 0.0, 0.0, 0.0, 0.0, 0.0, 0.0, 0.0, 0.0, 0.0, 0.0, 0.0, 0.0, 0.0, 0.0, 0.0, 0.0, 0.0, 0.0, 0.0, 0.0, 0.0, 0.0, 0.0, 0.0, 0.0, 0.0, 0.0, 0.0, 0.0, 0.0, 0.0, 0.0, 0.0, 0.0, 0.0, 0.0, 0.0, 0.0, 0.0, 0.0, 0.0, 0.0, 0.0, 0.0, 0.0, 0.0, 0.0, 0.0, 0.0, 0.0, 0.0, 0.0, 0.0, 0.0, 0.0, 0.0, 0.0, 0.0, 0.0, 0.0, 0.0, 0.0, 0.0, 0.0, 0.0, 0.0, 0.0, 0.0, 0.0, 0.0, 0.0, 0.0, 0.0, 0.0, 0.0, 0.0, 0.0, 0.0, 0.0, 0.0, 0.0, 0.0, 0.0, 0.0, 0.0, 0.0, 0.0, 0.0, 0.0, 0.0, 0.0, 0.0, 0.0, 0.0, 0.0, 0.0, 0.0, 0.0, 0.0, 0.0, 0.0, 0.0, 0.0, 0.0, 0.0, 0.0, 0.0, 0.0, 0.0, 0.0, 0.0, 0.0, 0.0, 0.0, 0.0, 0.0, 0.0, 0.0, 0.0, 0.0, 0.0, 0.0, 0.0, 0.0, 0.0, 0.0, 0.0, 0.0, 0.0, 0.0, 0.0, 0.0, 0.0, 0.0, 0.0, 0.0, 0.0, 0.0, 0.0, 0.0, 0.0, 0.0, 0.0, 0.0, 0.0, 0.0, 0.0, 0.0, 0.0, 0.0, 0.0, 0.0, 0.0, 0.0, 0.0, 0.0, 0.0, 0.0, 0.0, 0.0, 0.0, 0.0, 0.0, 0.0, 0.0, 0.0, 0.0, 0.0, 0.0, 0.0, 0.0, 0.0, 0.0, 0.0, 0.0, 0.0, 0.0, 0.0, 0.0, 0.0, 0.0, 0.0, 0.0, 0.0, 0.0, 0.0, 0.0, 0.0, 0.0, 0.0, 0.0, 0.0, 0.0, 0.0, 0.0, 0.0, 0.0, 0.0, 0.0, 0.0, 0.0, 0.0, 0.0, 0.0, 0.0, 0.0, 0.0, 0.0, 0.0, 0.0, 0.0, 0.0, 0.0, 0.0, 0.0, 0.0, 0.0, 0.0, 0.0, 0.0, 0.0, 0.0, 0.0, 0.0, 0.0, 0.0, 0.0, 0.0, 0.0, 0.0, 0.0, 0.0, 0.0, 0.0, 0.0, 0.0, 0.0, 0.0, 0.0, 0.0, 0.0, 0.0, 0.0, 0.0, 0.0, 0.0, 0.0, 0.0, 0.0, 0.0, 0.0, 0.0, 0.0, 0.0, 0.0, 0.0, 0.0, 0.0, 0.0, 0.0, 0.0, 0.0, 0.0, 0.0, 0.0, 0.0, 0.0, 0.0, 0.0, 0.0, 0.0, 0.0, 0.0, 0.0, 0.0, 0.0, 0.0, 0.0, 0.0, 0.0, 0.0, 0.0, 0.0, 0.0, 0.0, 0.0, 0.0, 0.0, 0.0, 0.0, 0.0, 0.0, 0.0, 0.0, 0.0, 0.0, 0.0, 0.0, 0.0, 0.0, 0.0, 0.0, 0.0, 0.0, 0.0, 0.0, 0.0, 0.0, 0.0, 0.0, 0.0, 0.0, 0.0, 0.0, 0.0, 0.0, 0.0, 0.0, 0.0, 0.0, 0.0, 0.0, 0.0, 0.0, 0.0, 0.0, 0.0, 0.0, 0.0, 0.0, 0.0, 0.0, 0.0, 0.0, 0.0, 0.0, 0.0, 0.0, 0.0, 0.0, 0.0, 0.0, 0.0, 0.0, 0.0, 0.0, 0.0, 0.0, 0.0, 0.0, 0.0, 0.0, 0.0, 0.0, 0.0, 0.0, 0.0, 0.0, 0.0, 0.0, 0.0, 0.0, 0.0, 0.0, 0.0, 0.0, 0.0, 0.0, 0.0, 0.0, 0.0, 0.0, 0.0, 0.0, 0.0, 0.0, 0.0, 0.0, 0.0, 0.0, 0.0, 0.0, 0.0, 0.0, 0.0, 0.0, 0.0, 0.0, 0.0, 0.0, 0.0, 0.0, 0.0, 0.0, 0.0, 0.0, 0.0, 0.0, 0.0, 0.0, 0.0, 0.0, 0.0, 0.0, 0.0, 0.0, 0.0, 0.0, 0.0, 0.0, 0.0, 0.0, 0.0, 0.0, 0.0, 0.0, 0.0, 0.0, 0.0, 0.0, 0.0, 0.0, 0.0, 0.0, 0.0, 0.0, 0.0, 0.0, 0.0, 0.0, 0.0, 0.0, 0.0, 0.0, 0.0, 0.0, 0.0, 0.0, 0.0, 0.0, 0.0, 0.0, 0.0, 0.0, 0.0, 0.0, 0.0, 0.0, 0.0, 0.0, 0.0, 0.0, 0.0, 0.0, 0.0, 0.0, 0.0, 0.0, 0.0, 0.0, 0.0, 0.0, 0.0, 0.0, 0.0, 0.0, 0.0, 0.0, 0.0, 0.0, 0.0, 0.0, 0.0, 0.0, 0.0, 0.0, 0.0, 0.0, 0.0, 0.0, 0.0, 0.0, 0.0, 0.0, 0.0, 0.0, 0.0, 0.0, 0.0, 0.0, 0.0, 0.0, 0.0, 0.0, 0.0, 0.0, 0.0, 0.0, 0.0, 0.0, 0.0, 0.0, 0.0, 0.0, 0.0, 0.0, 0.0, 0.0, 0.0, 0.0, 0.0, 0.0, 0.0, 0.0, 0.0, 0.0, 0.0, 0.0, 0.0, 0.0, 0.0, 0.0, 0.0, 0.0, 0.0, 0.0, 0.0, 0.0, 0.0, 0.0, 0.0, 0.0, 0.0, 0.0, 0.0, 0.0, 0.0, 0.0, 0.0, 0.0, 0.0, 0.0, 0.0, 0.0, 0.0, 0.0, 0.0, 0.0, 0.0, 0.0, 0.0, 0.0, 0.0, 0.0, 0.0, 0.0, 0.0, 0.0, 0.0, 0.0, 0.0, 0.0, 0.0, 0.0, 0.0, 0.0, 0.0, 0.0, 0.0, 0.0, 0.0, 0.0, 0.0, 0.0, 0.0, 0.0, 0.0, 0.0, 0.0, 0.0, 0.0, 0.0, 0.0, 0.0, 0.0, 0.0, 0.0, 0.0, 0.0, 0.0, 0.0, 0.0, 0.0, 0.0, 0.0, 0.0, 0.0, 0.0, 0.0, 0.0, 0.0, 0.0, 0.0, 0.0, 0.0, 0.0, 0.0, 0.0, 0.0, 0.0, 0.0, 0.0, 0.0, 0.0, 0.0, 0.0, 0.0, 0.0, 0.0, 0.0, 0.0, 0.0, 0.0, 0.0, 0.0, 0.0, 0.0, 0.0, 0.0, 0.0, 0.0, 0.0, 0.0, 0.0, 0.0, 0.0, 0.0, 0.0, 0.0, 0.0, 0.0, 0.0, 0.0, 0.0, 0.0, 0.0, 0.0, 0.0, 0.0, 0.0, 0.0, 0.0, 0.0, 0.0, 0.0, 0.0, 0.0, 0.0, 0.0, 0.0, 0.0, 0.0, 0.0, 0.0, 0.0, 0.0, 0.0, 0.0, 0.0, 0.0, 0.0, 0.0, 0.0, 0.0, 0.0, 0.0, 0.0, 0.0, 0.0, 0.0, 0.0, 0.0, 0.0, 0.0, 0.0, 0.0, 0.0, 0.0, 0.0, 0.0, 0.0, 0.0, 0.0, 0.0, 0.0, 0.0, 0.0, 0.0, 0.0, 0.0, 0.0, 0.0, 0.0, 0.0, 0.0, 0.0, 0.0, 0.0, 0.0, 0.0, 0.0, 0.0, 0.0, 0.0, 0.0, 0.0, 0.0, 0.0, 0.0, 0.0, 0.0, 0.0, 0.0, 0.0, 0.0, 0.0, 0.0, 0.0, 0.0, 0.0, 0.0, 0.0, 0.0, 0.0, 0.0, 0.0, 0.0, 0.0, 0.0, 0.0, 0.0, 0.0, 0.0, 0.0, 0.0, 0.0, 0.0, 0.0, 0.0, 0.0, 0.0, 0.0, 0.0, 0.0, 0.0, 0.0, 0.0, 0.0, 0.0, 0.0, 0.0, 0.0, 0.0, 0.0, 0.0, 0.0, 0.0, 0.0, 0.0, 0.0, 0.0, 0.0, 0.0, 0.0, 0.0, 0.0, 0.0, 0.0, 0.0, 0.0, 0.0, 0.0, 0.0, 0.0, 0.0, 0.0, 0.0, 0.0, 0.0, 0.0, 0.0, 0.0, 0.0, 0.0, 0.0, 0.0, 0.0, 0.0, 0.0, 0.0, 0.0, 0.0, 0.0, 0.0, 0.0, 0.0, 0.0, 0.0, 0.0, 0.0, 0.0, 0.0, 0.0, 0.0, 0.0, 0.0, 0.0, 0.0, 0.0, 0.0, 0.0, 0.0, 0.0, 0.0, 0.0, 0.0, 0.0, 0.0, 0.0, 0.0, 0.0, 0.0, 0.0, 0.0, 0.0, 0.0, 0.0, 0.0, 0.0, 0.0, 0.0, 0.0, 0.0, 0.0, 0.0, 0.0, 0.0, 0.0, 0.0, 0.0, 0.0, 0.0, 0.0, 0.0, 0.0, 0.0, 0.0, 0.0, 0.0, 0.0, 0.0, 0.0, 0.0, 0.0, 0.0, 0.0, 0.0, 0.0, 0.0, 0.0, 0.0, 0.0, 0.0, 0.0, 0.0, 0.0, 0.0, 0.0, 0.0, 0.0, 0.0, 0.0, 0.0, 0.0, 0.0, 0.0, 0.0, 0.0, 0.0, 0.0, 0.0, 0.0, 0.0, 0.0, 0.0, 0.0, 0.0, 0.0, 0.0, 0.0, 0.0, 0.0, 0.0, 0.0, 0.0, 0.0, 0.0, 0.0, 0.0, 0.0, 0.0, 0.0, 0.0, 0.0, 0.0, 0.0, 0.0, 0.0, 0.0, 0.0, 0.0, 0.0, 0.0, 0.0, 0.0, 0.0, 0.0, 0.0, 0.0, 0.0, 0.0, 0.0, 0.0, 0.0, 0.0, 0.0, 0.0, 0.0, 0.0, 0.0, 0.0, 0.0, 0.0, 0.0, 0.0, 0.0, 0.0, 0.0, 0.0, 0.0, 0.0, 0.0, 0.0, 0.0, 0.0, 0.0, 0.0, 0.0, 0.0, 0.0, 0.0, 0.0, 0.0, 0.0, 0.0, 0.0, 0.0, 0.0, 0.0, 0.0, 0.0, 0.0, 0.0, 0.0, 0.0, 0.0, 0.0, 0.0, 0.0, 0.0, 0.0, 0.0, 0.0, 0.0, 0.0, 0.0, 0.0, 0.0, 0.0, 0.0, 0.0, 0.0, 0.0, 0.0, 0.0, 0.0, 0.0, 0.0, 0.0, 0.0, 0.0, 0.0, 0.0, 0.0, 0.0, 0.0, 0.0, 0.0, 0.0, 0.0, 0.0, 0.0, 0.0, 0.0, 0.0, 0.0, 0.0, 0.0, 0.0, 0.0, 0.0, 0.0, 0.0, 0.0, 0.0, 0.0, 0.0, 0.0, 0.0, 0.0, 0.0, 0.0, 0.0, 0.0, 0.0, 0.0, 0.0, 0.0, 0.0, 0.0, 0.0, 0.0, 0.0, 0.0, 0.0, 0.0, 0.0, 0.0, 0.0, 0.0, 0.0, 0.0, 0.0, 0.0, 0.0, 0.0, 0.0, 0.0, 0.0, 0.0, 0.0, 0.0, 0.0, 0.0, 0.0, 0.0, 0.0, 0.0, 0.0, 0.0, 0.0, 0.0, 0.0, 0.0, 0.0, 0.0, 0.0, 0.0, 0.0, 0.0, 0.0, 0.0, 0.0, 0.0, 0.0, 0.0, 0.0, 0.0, 0.0, 0.0, 0.0, 0.0, 0.0, 0.0, 0.0, 0.0, 0.0, 0.0, 0.0, 0.0, 0.0, 0.0, 0.0, 0.0, 0.0, 0.0, 0.0, 0.0, 0.0, 0.0, 0.0, 0.0, 0.0, 0.0, 0.0, 0.0, 0.0, 0.0, 0.0, 0.0, 0.0, 0.0, 0.0, 0.0, 0.0, 0.0, 0.0, 0.0, 0.0, 0.0, 0.0, 0.0, 0.0, 0.0, 0.0, 0.0, 0.0, 0.0, 0.0, 0.0, 0.0, 0.0, 0.0, 0.0, 0.0, 0.0, 0.0, 0.0, 0.0, 0.0, 0.0, 0.0, 0.0, 0.0, 0.0, 0.0, 0.0, 0.0, 0.0, 0.0, 0.0, 0.0, 0.0, 0.0, 0.0, 0.0, 0.0, 0.0, 0.0, 0.0, 0.0, 0.0, 0.0, 0.0, 0.0, 0.0, 0.0, 0.0, 0.0, 0.0, 0.0, 0.0, 0.0, 0.0, 0.0, 0.0, 0.0, 0.0, 0.0, 0.0, 0.0, 0.0, 0.0, 0.0, 0.0, 0.0, 0.0, 0.0, 0.0, 0.0, 0.0, 0.0, 0.0, 0.0, 0.0, 0.0, 0.0, 0.0, 0.0, 0.0, 0.0, 0.0, 0.0, 0.0, 0.0, 0.0, 0.0, 0.0, 0.0, 0.0, 0.0, 0.0, 0.0, 0.0, 0.0, 0.0, 0.0, 0.0, 0.0, 0.0, 0.0, 0.0, 0.0, 0.0, 0.0, 0.0, 0.0, 0.0, 0.0, 0.0, 0.0, 0.0, 0.0, 0.0, 0.0, 0.0, 0.0, 0.0, 0.0, 0.0, 0.0, 0.0, 0.0, 0.0, 0.0, 0.0, 0.0, 0.0, 0.0, 0.0, 0.0, 0.0, 0.0, 0.0, 0.0, 0.0, 0.0, 0.0, 0.0, 0.0, 0.0, 0.0, 0.0, 0.0, 0.0, 0.0, 0.0, 0.0, 0.0, 0.0, 0.0, 0.0, 0.0, 0.0, 0.0, 0.0, 0.0, 0.0, 0.0, 0.0, 0.0, 0.0, 0.0, 0.0, 0.0, 0.0, 0.0, 0.0, 0.0, 0.0, 0.0, 0.0, 0.0, 0.0, 0.0, 0.0, 0.0, 0.0, 0.0, 0.0, 0.0, 0.0, 0.0, 0.0, 0.0, 0.0, 0.0, 0.0, 0.0, 0.0, 0.0, 0.0, 0.0, 0.0, 0.0, 0.0, 0.0, 0.0, 0.0, 0.0, 0.0, 0.0, 0.0, 0.0, 0.0, 0.0, 0.0, 0.0, 0.0, 0.0, 0.0, 0.0, 0.0, 0.0, 0.0, 0.0, 0.0, 0.0, 0.0, 0.0, 0.0, 0.0, 0.0, 0.0, 0.0, 0.0, 0.0, 0.0, 0.0, 0.0, 0.0, 0.0, 0.0, 0.0, 0.0, 0.0, 0.0, 0.0, 0.0, 0.0, 0.0, 0.0, 0.0, 0.0, 0.0, 0.0, 0.0, 0.0, 0.0, 0.0, 0.0, 0.0, 0.0, 0.0, 0.0, 0.0, 0.0, 0.0, 0.0, 0.0, 0.0, 0.0, 0.0, 0.0, 0.0, 0.0, 0.0, 0.0, 0.0, 0.0, 0.0, 0.0, 0.0, 0.0, 0.0, 0.0, 0.0, 0.0, 0.0, 0.0, 0.0, 0.0, 0.0, 0.0, 0.0, 0.0, 0.0, 0.0, 0.0, 0.0, 0.0, 0.0, 0.0, 0.0, 0.0, 0.0, 0.0, 0.0, 0.0, 0.0, 0.0, 0.0, 0.0, 0.0, 0.0, 0.0, 0.0, 0.0, 0.0, 0.0, 0.0, 0.0, 0.0, 0.0, 0.0, 0.0, 0.0, 0.0, 0.0, 0.0, 0.0, 0.0, 0.0, 0.0, 0.0, 0.0, 0.0, 0.0, 0.0, 0.0, 0.0, 0.0, 0.0, 0.0, 0.0, 0.0, 0.0, 0.0, 0.0, 0.0, 0.0, 0.0, 0.0, 0.0, 0.0, 0.0, 0.0, 0.0, 0.0, 0.0, 0.0, 0.0, 0.0, 0.0, 0.0, 0.0, 0.0, 0.0, 0.0, 0.0, 0.0, 0.0, 0.0, 0.0, 0.0, 0.0, 0.0, 0.0, 0.0, 0.0, 0.0, 0.0, 0.0, 0.0, 0.0, 0.0, 0.0, 0.0, 0.0, 0.0, 0.0, 0.0, 0.0, 0.0, 0.0, 0.0, 0.0, 0.0, 0.0, 0.0, 0.0, 0.0, 0.0, 0.0, 0.0, 0.0, 0.0, 0.0, 0.0, 0.0, 0.0, 0.0, 0.0, 0.0, 0.0, 0.0, 0.0, 0.0, 0.0, 0.0, 0.0, 0.0, 0.0, 0.0, 0.0, 0.0, 0.0, 0.0, 0.0, 0.0, 0.0, 0.0, 0.0, 0.0, 0.0, 0.0, 0.0, 0.0, 0.0, 0.0, 0.0, 0.0, 0.0, 0.0, 0.0, 0.0, 0.0, 0.0, 0.0, 0.0, 0.0, 0.0, 0.0, 0.0, 0.0, 0.0, 0.0, 0.0, 0.0, 0.0, 0.0, 0.0, 0.0, 0.0, 0.0, 0.0, 0.0, 0.0, 0.0, 0.0, 0.0, 0.0, 0.0, 0.0, 0.0, 0.0, 0.0, 0.0, 0.0, 0.0, 0.0, 0.0, 0.0, 0.0, 0.0, 0.0, 0.0, 0.0, 0.0, 0.0, 0.0, 0.0, 0.0, 0.0, 0.0, 0.0, 0.0, 0.0, 0.0, 0.0, 0.0, 0.0, 0.0, 0.0, 0.0, 0.0, 0.0, 0.0, 0.0, 0.0, 0.0, 0.0, 0.0, 0.0, 0.0, 0.0, 0.0, 0.0, 0.0, 0.0, 0.0, 0.0, 0.0, 0.0, 0.0, 0.0, 0.0, 0.0, 0.0, 0.0, 0.0, 0.0, 0.0, 0.0, 0.0, 0.0, 0.0, 0.0, 0.0, 0.0, 0.0, 0.0, 0.0, 0.0, 0.0, 0.0, 0.0, 0.0, 0.0, 0.0, 0.0, 0.0, 0.0, 0.0, 0.0, 0.0, 0.0, 0.0, 0.0, 0.0, 0.0, 0.0, 0.0, 0.0, 0.0, 0.0, 0.0, 0.0, 0.0, 0.0, 0.0, 0.0, 0.0, 0.0, 0.0, 0.0, 0.0, 0.0, 0.0, 0.0, 0.0, 0.0, 0.0, 0.0, 0.0, 0.0, 0.0, 0.0, 0.0, 0.0, 0.0, 0.0, 0.0, 0.0, 0.0, 0.0, 0.0, 0.0, 0.0, 0.0, 0.0, 0.0, 0.0, 0.0, 0.0, 0.0, 0.0, 0.0, 0.0, 0.0, 0.0, 0.0, 0.0, 0.0, 0.0, 0.0, 0.0, 0.0, 0.0, 0.0, 0.0, 0.0, 0.0, 0.0, 0.0, 0.0, 0.0, 0.0, 0.0, 0.0, 0.0, 0.0, 0.0, 0.0, 0.0, 0.0, 0.0, 0.0, 0.0, 0.0, 0.0, 0.0, 0.0, 0.0, 0.0, 0.0, 0.0, 0.0, 0.0, 0.0, 0.0, 0.0, 0.0, 0.0, 0.0, 0.0, 0.0, 0.0, 0.0, 0.0, 0.0, 0.0, 0.0, 0.0, 0.0, 0.0, 0.0, 0.0, 0.0, 0.0, 0.0, 0.0, 0.0, 0.0, 0.0, 0.0, 0.0, 0.0, 0.0, 0.0, 0.0, 0.0, 0.0, 0.0, 0.0, 0.0, 0.0, 0.0, 0.0, 0.0, 0.0, 0.0, 0.0, 0.0, 0.0, 0.0, 0.0, 0.0, 0.0, 0.0, 0.0, 0.0, 0.0, 0.0, 0.0, 0.0, 0.0, 0.0, 0.0, 0.0, 0.0, 0.0, 0.0, 0.0, 0.0, 0.0, 0.0, 0.0, 0.0, 0.0, 0.0, 0.0, 0.0, 0.0, 0.0, 0.0, 0.0, 0.0, 0.0, 0.0, 0.0, 0.0, 0.0, 0.0, 0.0, 0.0, 0.0, 0.0, 0.0, 0.0, 0.0, 0.0, 0.0, 0.0, 0.0, 0.0, 0.0, 0.0, 0.0, 0.0, 0.0, 0.0, 0.0, 0.0, 0.0, 0.0, 0.0, 0.0, 0.0, 0.0, 0.0, 0.0, 0.0, 0.0, 0.0, 0.0, 0.0, 0.0, 0.0, 0.0, 0.0, 0.0, 0.0, 0.0, 0.0, 0.0, 0.0, 0.0, 0.0, 0.0, 0.0, 0.0, 0.0, 0.0, 0.0, 0.0, 0.0, 0.0, 0.0, 0.0, 0.0, 0.0, 0.0, 0.0, 0.0, 0.0, 0.0, 0.0, 0.0, 0.0, 0.0, 0.0, 0.0, 0.0, 0.0, 0.0, 0.0, 0.0, 0.0, 0.0, 0.0, 0.0, 0.0, 0.0, 0.0, 0.0, 0.0, 0.0, 0.0, 0.0, 0.0, 0.0, 0.0, 0.0, 0.0, 0.0, 0.0, 0.0, 0.0, 0.0, 0.0, 0.0, 0.0, 0.0, 0.0, 0.0, 0.0, 0.0, 0.0, 0.0, 0.0, 0.0, 0.0, 0.0, 0.0, 0.0, 0.0, 0.0, 0.0, 0.0, 0.0, 0.0, 0.0, 0.0, 0.0, 0.0, 0.0, 0.0, 0.0, 0.0, 0.0, 0.0, 0.0, 0.0, 0.0, 0.0, 0.0, 0.0, 0.0, 0.0, 0.0, 0.0, 0.0, 0.0, 0.0, 0.0, 0.0, 0.0, 0.0, 0.0, 0.0, 0.0, 0.0, 0.0, 0.0, 0.0, 0.0, 0.0, 0.0, 0.0, 0.0, 0.0, 0.0, 0.0, 0.0, 0.0, 0.0, 0.0, 0.0, 0.0, 0.0, 0.0, 0.0, 0.0, 0.0, 0.0, 0.0, 0.0, 0.0, 0.0, 0.0, 0.0, 0.0, 0.0, 0.0, 0.0, 0.0, 0.0, 0.0, 0.0, 0.0, 0.0, 0.0, 0.0, 0.0, 0.0, 0.0, 0.0, 0.0, 0.0, 0.0, 0.0, 0.0, 0.0, 0.0, 0.0, 0.0, 0.0, 0.0, 0.0, 0.0, 0.0, 0.0, 0.0, 0.0, 0.0, 0.0, 0.0, 0.0, 0.0, 0.0, 0.0, 0.0, 0.0, 0.0, 0.0, 0.0, 0.0, 0.0, 0.0, 0.0, 0.0, 0.0, 0.0, 0.0, 0.0, 0.0, 0.0, 0.0, 0.0, 0.0, 0.0, 0.0, 0.0, 0.0, 0.0, 0.0, 0.0, 0.0, 0.0, 0.0, 0.0, 0.0, 0.0, 0.0, 0.0, 0.0, 0.0, 0.0, 0.0, 0.0, 0.0, 0.0, 0.0, 0.0, 0.0, 0.0, 0.0, 0.0, 0.0, 0.0, 0.0, 0.0, 0.0, 0.0, 0.0, 0.0, 0.0, 0.0, 0.0, 0.0, 0.0, 0.0, 0.0, 0.0, 0.0, 0.0, 0.0, 0.0, 0.0, 0.0, 0.0, 0.0, 0.0, 0.0, 0.0, 0.0, 0.0, 0.0, 0.0, 0.0, 0.0, 0.0, 0.0, 0.0, 0.0, 0.0, 0.0, 0.0, 0.0, 0.0, 0.0, 0.0, 0.0, 0.0, 0.0, 0.0, 0.0, 0.0, 0.0, 0.0, 0.0, 0.0, 0.0, 0.0, 0.0, 0.0, 0.0, 0.0, 0.0, 0.0, 0.0, 0.0, 0.0, 0.0, 0.0, 0.0, 0.0, 0.0, 0.0, 0.0, 0.0, 0.0, 0.0, 0.0, 0.0, 0.0, 0.0, 0.0, 0.0, 0.0, 0.0, 0.0, 0.0, 0.0, 0.0, 0.0, 0.0, 0.0, 0.0, 0.0, 0.0, 0.0, 0.0, 0.0, 0.0, 0.0, 0.0, 0.0, 0.0, 0.0, 0.0, 0.0, 0.0, 0.0, 0.0, 0.0, 0.0, 0.0, 0.0, 0.0, 0.0, 0.0, 0.0, 0.0, 0.0, 0.0, 0.0, 0.0, 0.0, 0.0, 0.0, 0.0, 0.0, 0.0, 0.0, 0.0, 0.0, 0.0, 0.0, 0.0, 0.0, 0.0, 0.0, 0.0, 0.0, 0.0, 0.0, 0.0, 0.0, 0.0, 0.0, 0.0, 0.0, 0.0, 0.0, 0.0, 0.0, 0.0, 0.0, 0.0, 0.0, 0.0, 0.0, 0.0, 0.0, 0.0, 0.0, 0.0, 0.0, 0.0, 0.0, 0.0, 0.0, 0.0, 0.0, 0.0, 0.0, 0.0, 0.0, 0.0, 0.0, 0.0, 0.0, 0.0, 0.0, 0.0, 0.0, 0.0, 0.0, 0.0, 0.0, 0.0, 0.0, 0.0, 0.0, 0.0, 0.0, 0.0, 0.0, 0.0, 0.0, 0.0, 0.0, 0.0, 0.0, 0.0, 0.0, 0.0, 0.0, 0.0, 0.0, 0.0, 0.0, 0.0, 0.0, 0.0, 0.0, 0.0, 0.0, 0.0, 0.0, 0.0, 0.0, 0.0, 0.0, 0.0, 0.0, 0.0, 0.0, 0.0, 0.0, 0.0, 0.0, 0.0, 0.0, 0.0, 0.0, 0.0, 0.0, 0.0, 0.0, 0.0, 0.0, 0.0, 0.0, 0.0, 0.0, 0.0, 0.0, 0.0, 0.0, 0.0, 0.0, 0.0, 0.0, 0.0, 0.0, 0.0, 0.0, 0.0, 0.0, 0.0, 0.0, 0.0, 0.0, 0.0, 0.0, 0.0, 0.0, 0.0, 0.0, 0.0, 0.0, 0.0, 0.0, 0.0, 0.0, 0.0, 0.0, 0.0, 0.0, 0.0, 0.0, 0.0, 0.0, 0.0, 0.0, 0.0, 0.0, 0.0, 0.0, 0.0, 0.0, 0.0, 0.0, 0.0, 0.0, 0.0, 0.0, 0.0, 0.0, 0.0, 0.0, 0.0, 0.0, 0.0, 0.0, 0.0, 0.0, 0.0, 0.0, 0.0, 0.0, 0.0, 0.0, 0.0, 0.0, 0.0, 0.0, 0.0, 0.0, 0.0, 0.0, 0.0, 0.0, 0.0, 0.0, 0.0, 0.0, 0.0, 0.0, 0.0, 0.0, 0.0, 0.0, 0.0, 0.0, 0.0, 0.0, 0.0, 0.0, 0.0, 0.0, 0.0, 0.0, 0.0, 0.0, 0.0, 0.0, 0.0, 0.0, 0.0, 0.0, 0.0, 0.0, 0.0, 0.0, 0.0, 0.0, 0.0, 0.0, 0.0, 0.0, 0.0, 0.0, 0.0, 0.0, 0.0, 0.0, 0.0, 0.0, 0.0, 0.0, 0.0, 0.0, 0.0, 0.0, 0.0, 0.0, 0.0, 0.0, 0.0, 0.0, 0.0, 0.0, 0.0, 0.0, 0.0, 0.0, 0.0, 0.0, 0.0, 0.0, 0.0, 0.0, 0.0, 0.0, 0.0, 0.0, 0.0, 0.0, 0.0, 0.0, 0.0, 0.0, 0.0, 0.0, 0.0, 0.0, 0.0, 0.0, 0.0, 0.0, 0.0, 0.0, 0.0, 0.0, 0.0, 0.0, 0.0, 0.0, 0.0, 0.0, 0.0, 0.0, 0.0, 0.0, 0.0, 0.0, 0.0, 0.0, 0.0, 0.0, 0.0, 0.0, 0.0, 0.0, 0.0, 0.0, 0.0, 0.0, 0.0, 0.0, 0.0, 0.0, 0.0, 0.0, 0.0, 0.0, 0.0, 0.0, 0.0, 0.0, 0.0, 0.0, 0.0, 0.0, 0.0, 0.0, 0.0, 0.0, 0.0, 0.0, 0.0, 0.0, 0.0, 0.0, 0.0, 0.0, 0.0, 0.0, 0.0, 0.0, 0.0, 0.0, 0.0, 0.0, 0.0, 0.0, 0.0, 0.0, 0.0, 0.0, 0.0, 0.0, 0.0, 0.0, 0.0, 0.0, 0.0, 0.0, 0.0, 0.0, 0.0, 0.0, 0.0, 0.0, 0.0, 0.0, 0.0, 0.0, 0.0, 0.0, 0.0, 0.0, 0.0, 0.0, 0.0, 0.0, 0.0, 0.0, 0.0, 0.0, 0.0, 0.0, 0.0, 0.0, 0.0, 0.0, 0.0, 0.0, 0.0, 0.0, 0.0, 0.0, 0.0, 0.0, 0.0, 0.0, 0.0, 0.0, 0.0, 0.0, 0.0, 0.0, 0.0, 0.0, 0.0, 0.0, 0.0, 0.0, 0.0, 0.0, 0.0, 0.0, 0.0, 0.0, 0.0, 0.0, 0.0, 0.0, 0.0, 0.0, 0.0, 0.0, 0.0, 0.0, 0.0, 0.0, 0.0, 0.0, 0.0, 0.0, 0.0, 0.0, 0.0, 0.0, 0.0, 0.0, 0.0, 0.0, 0.0, 0.0, 0.0, 0.0, 0.0, 0.0, 0.0, 0.0, 0.0, 0.0, 0.0, 0.0, 0.0, 0.0, 0.0, 0.0, 0.0, 0.0, 0.0, 0.0, 0.0, 0.0, 0.0, 0.0, 0.0, 0.0, 0.0, 0.0, 0.0, 0.0, 0.0, 0.0, 0.0, 0.0, 0.0, 0.0, 0.0, 0.0, 0.0, 0.0, 0.0, 0.0, 0.0, 0.0, 0.0, 0.0, 0.0, 0.0, 0.0, 0.0, 0.0, 0.0, 0.0, 0.0, 0.0, 0.0, 0.0, 0.0, 0.0, 0.0, 0.0, 0.0, 0.0, 0.0, 0.0, 0.0, 0.0, 0.0, 0.0, 0.0, 0.0, 0.0, 0.0, 0.0, 0.0, 0.0, 0.0, 0.0, 0.0, 0.0, 0.0, 0.0, 0.0, 0.0, 0.0, 0.0, 0.0, 0.0, 0.0, 0.0, 0.0, 0.0, 0.0, 0.0, 0.0, 0.0, 0.0, 0.0, 0.0, 0.0, 0.0, 0.0, 0.0, 0.0, 0.0, 0.0, 0.0, 0.0, 0.0, 0.0, 0.0, 0.0, 0.0, 0.0, 0.0, 0.0, 0.0, 0.0, 0.0, 0.0, 0.0, 0.0, 0.0, 0.0, 0.0, 0.0, 0.0, 0.0, 0.0, 0.0, 0.0, 0.0, 0.0, 0.0, 0.0, 0.0, 0.0, 0.0, 0.0, 0.0, 0.0, 0.0, 0.0, 0.0, 0.0, 0.0, 0.0, 0.0, 0.0, 0.0, 0.0, 0.0, 0.0, 0.0, 0.0, 0.0, 0.0, 0.0, 0.0, 0.0, 0.0, 0.0, 0.0, 0.0, 0.0, 0.0, 0.0, 0.0, 0.0, 0.0, 0.0, 0.0, 0.0, 0.0, 0.0, 0.0, 0.0, 0.0, 0.0, 0.0, 0.0, 0.0, 0.0, 0.0, 0.0, 0.0, 0.0, 0.0, 0.0, 0.0, 0.0, 0.0, 0.0, 0.0, 0.0, 0.0, 0.0, 0.0, 0.0, 0.0, 0.0, 0.0, 0.0, 0.0, 0.0, 0.0, 0.0, 0.0, 0.0, 0.0, 0.0, 0.0, 0.0, 0.0, 0.0, 0.0, 0.0, 0.0, 0.0, 0.0, 0.0, 0.0, 0.0, 0.0, 0.0, 0.0, 0.0, 0.0, 0.0, 0.0, 0.0, 0.0, 0.0, 0.0, 0.0, 0.0, 0.0, 0.0, 0.0, 0.0, 0.0, 0.0, 0.0, 0.0, 0.0, 0.0, 0.0, 0.0, 0.0, 0.0, 0.0, 0.0, 0.0, 0.0, 0.0, 0.0, 0.0, 0.0, 0.0, 0.0, 0.0, 0.0, 0.0, 0.0, 0.0, 0.0, 0.0, 0.0, 0.0, 0.0, 0.0, 0.0, 0.0, 0.0, 0.0, 0.0, 0.0, 0.0, 0.0, 0.0, 0.0, 0.0, 0.0, 0.0, 0.0, 0.0, 0.0, 0.0, 0.0, 0.0, 0.0, 0.0, 0.0, 0.0, 0.0, 0.0, 0.0, 0.0, 0.0, 0.0, 0.0, 0.0, 0.0, 0.0, 0.0, 0.0, 0.0, 0.0, 0.0, 0.0, 0.0, 0.0, 0.0, 0.0, 0.0, 0.0, 0.0, 0.0, 0.0, 0.0, 0.0, 0.0, 0.0, 0.0, 0.0, 0.0, 0.0, 0.0, 0.0, 0.0, 0.0, 0.0, 0.0, 0.0, 0.0, 0.0, 0.0, 0.0, 0.0, 0.0, 0.0, 0.0, 0.0, 0.0, 0.0, 0.0, 0.0, 0.0, 0.0, 0.0, 0.0, 0.0, 0.0, 0.0, 0.0, 0.0, 0.0, 0.0, 0.0, 0.0, 0.0, 0.0, 0.0, 0.0, 0.0, 0.0, 0.0, 0.0, 0.0, 0.0, 0.0, 0.0, 0.0, 0.0, 0.0, 0.0, 0.0, 0.0, 0.0, 0.0, 0.0, 0.0, 0.0, 0.0, 0.0, 0.0, 0.0, 0.0, 0.0, 0.0, 0.0, 0.0, 0.0, 0.0, 0.0, 0.0, 0.0, 0.0, 0.0, 0.0, 0.0, 0.0, 0.0, 0.0, 0.0, 0.0, 0.0, 0.0, 0.0, 0.0, 0.0, 0.0, 0.0, 0.0, 0.0, 0.0, 0.0, 0.0, 0.0, 0.0, 0.0, 0.0, 0.0, 0.0, 0.0, 0.0, 0.0, 0.0, 0.0, 0.0, 0.0, 0.0, 0.0, 0.0, 0.0, 0.0, 0.0, 0.0, 0.0, 0.0, 0.0, 0.0, 0.0, 0.0, 0.0, 0.0, 0.0, 0.0, 0.0, 0.0, 0.0, 0.0, 0.0, 0.0, 0.0, 0.0, 0.0, 0.0, 0.0, 0.0, 0.0, 0.0, 0.0, 0.0, 0.0, 0.0, 0.0, 0.0, 0.0, 0.0, 0.0, 0.0, 0.0, 0.0, 0.0, 0.0, 0.0, 0.0, 0.0, 0.0, 0.0, 0.0, 0.0, 0.0, 0.0, 0.0, 0.0, 0.0, 0.0, 0.0, 0.0, 0.0, 0.0, 0.0, 0.0, 0.0, 0.0, 0.0, 0.0, 0.0, 0.0, 0.0, 0.0, 0.0, 0.0, 0.0, 0.0, 0.0, 0.0, 0.0, 0.0, 0.0, 0.0, 0.0, 0.0, 0.0, 0.0, 0.0, 0.0, 0.0, 0.0, 0.0, 0.0, 0.0, 0.0, 0.0, 0.0, 0.0, 0.0, 0.0, 0.0, 0.0, 0.0, 0.0, 0.0, 0.0, 0.0, 0.0, 0.0, 0.0, 0.0, 0.0, 0.0, 0.0, 0.0, 0.0, 0.0, 0.0, 0.0, 0.0, 0.0, 0.0, 0.0, 0.0, 0.0, 0.0, 0.0, 0.0, 0.0, 0.0, 0.0, 0.0, 0.0, 0.0, 0.0, 0.0, 0.0, 0.0])
me_cube_001.update()
me_cube_002 = bpy.data.meshes.new('Cube.002')
me_cube_002.from_pydata([(-0.5723, 0.0, -2.226), (-1.0, 0.0, -0.1603), (-5.96e-08, 0.0, -2.226), (-5.96e-08, 0.0, -0.1603), (-1.0, 0.0, -1.763), (-1.623, 0.0, -2.012), (-1.0, 0.0, -1.829), (-1.33, 0.0, -2.127), (-1.446, 0.0, -1.899), (2.501e-08, 0.1811, -2.226), (4.371e-08, 0.3164, -0.1603), (2.605e-15, 1.886e-08, -2.226), (2.605e-15, 1.886e-08, -0.1603), (4.371e-08, 0.3164, -1.763), (7.094e-08, 0.5135, -2.012), (4.371e-08, 0.3164, -1.829), (5.814e-08, 0.4209, -2.127), (6.323e-08, 0.4577, -1.899), (0.5723, -1.583e-08, -2.226), (1.0, -2.766e-08, -0.1603), (5.96e-08, -1.649e-15, -2.226), (5.96e-08, -1.649e-15, -0.1603), (1.0, -2.766e-08, -1.763), (1.623, -4.489e-08, -2.012), (1.0, -2.766e-08, -1.829), (1.33, -3.68e-08, -2.127), (1.446, -4.001e-08, -1.899), (-7.504e-08, -0.1811, -2.226), (-1.311e-07, -0.3164, -0.1603), (-7.816e-15, -1.886e-08, -2.226), (-7.816e-15, -1.886e-08, -0.1603), (-1.311e-07, -0.3164, -1.763), (-2.128e-07, -0.5135, -2.012), (-1.311e-07, -0.3164, -1.829), (-1.744e-07, -0.4209, -2.127), (-1.897e-07, -0.4577, -1.899)], [], [(6, 8, 17, 15), (4, 6, 15, 13), (1, 4, 13, 10), (2, 0, 9, 11), (5, 7, 16, 14), (8, 5, 14, 17), (1, 3, 12, 10), (7, 0, 9, 16), (11, 9, 18, 20), (14, 16, 25, 23), (17, 14, 23, 26), (10, 12, 21, 19), (16, 9, 18, 25), (15, 17, 26, 24), (13, 15, 24, 22), (10, 13, 22, 19), (23, 25, 34, 32), (26, 23, 32, 35), (19, 21, 30, 28), (25, 18, 27, 34), (24, 26, 35, 33), (22, 24, 33, 31), (19, 22, 31, 28), (20, 18, 27, 29), (34, 27, 0, 7), (33, 35, 8, 6), (31, 33, 6, 4), (28, 31, 4, 1), (29, 27, 0, 2), (32, 34, 7, 5), (35, 32, 5, 8), (28, 30, 3, 1)])
_uv = me_cube_002.uv_layers.new(name='UVMap')
_uv.uv.foreach_set('vector', [0.0, 0.0, 0.0, 0.0, 0.0, 0.0, 0.0, 0.0, 0.0, 0.0, 0.0, 0.0, 0.0, 0.0, 0.0, 0.0, 0.0, 0.0, 0.0, 0.0, 0.0, 0.0, 0.0, 0.0, 0.0, 0.0, 0.0, 0.0, 0.0, 0.0, 0.0, 0.0, 0.0, 0.0, 0.0, 0.0, 0.0, 0.0, 0.0, 0.0, 0.0, 0.0, 0.0, 0.0, 0.0, 0.0, 0.0, 0.0, 0.0, 0.0, 0.0, 0.0, 0.0, 0.0, 0.0, 0.0, 0.0, 0.0, 0.0, 0.0, 0.0, 0.0, 0.0, 0.0, 0.0, 0.0, 0.0, 0.0, 0.0, 0.0, 0.0, 0.0, 0.0, 0.0, 0.0, 0.0, 0.0, 0.0, 0.0, 0.0, 0.0, 0.0, 0.0, 0.0, 0.0, 0.0, 0.0, 0.0, 0.0, 0.0, 0.0, 0.0, 0.0, 0.0, 0.0, 0.0, 0.0, 0.0, 0.0, 0.0, 0.0, 0.0, 0.0, 0.0, 0.0, 0.0, 0.0, 0.0, 0.0, 0.0, 0.0, 0.0, 0.0, 0.0, 0.0, 0.0, 0.0, 0.0, 0.0, 0.0, 0.0, 0.0, 0.0, 0.0, 0.0, 0.0, 0.0, 0.0, 0.0, 0.0, 0.0, 0.0, 0.0, 0.0, 0.0, 0.0, 0.0, 0.0, 0.0, 0.0, 0.0, 0.0, 0.0, 0.0, 0.0, 0.0, 0.0, 0.0, 0.0, 0.0, 0.0, 0.0, 0.0, 0.0, 0.0, 0.0, 0.0, 0.0, 0.0, 0.0, 0.0, 0.0, 0.0, 0.0, 0.0, 0.0, 0.0, 0.0, 0.0, 0.0, 0.0, 0.0, 0.0, 0.0, 0.0, 0.0, 0.0, 0.0, 0.0, 0.0, 0.0, 0.0, 0.0, 0.0, 0.0, 0.0, 0.0, 0.0, 0.0, 0.0, 0.0, 0.0, 0.0, 0.0, 0.0, 0.0, 0.0, 0.0, 0.0, 0.0, 0.0, 0.0, 0.0, 0.0, 0.0, 0.0, 0.0, 0.0, 0.0, 0.0, 0.0, 0.0, 0.0, 0.0, 0.0, 0.0, 0.0, 0.0, 0.0, 0.0, 0.0, 0.0, 0.0, 0.0, 0.0, 0.0, 0.0, 0.0, 0.0, 0.0, 0.0, 0.0, 0.0, 0.0, 0.0, 0.0, 0.0, 0.0, 0.0, 0.0, 0.0, 0.0, 0.0, 0.0, 0.0, 0.0, 0.0, 0.0, 0.0, 0.0, 0.0, 0.0, 0.0, 0.0, 0.0, 0.0])
me_cube_002.update()

# ---- objects
ob_cube = bpy.data.objects.new('Cube', me_cube_001)
ob_cube_001 = bpy.data.objects.new('Cube.001', me_cube_002)

# ---- transforms, parenting, visibility, modifiers, constraints
ob_cube.location = (0.0, 0.0, 0.0)
ob_cube_001.location = (0.0, 0.0, 1.651)
ob_cube_001.scale = (0.3164, 1.0, 1.826)

# ---- collection membership
col_collection.objects.link(ob_cube)
col_collection.objects.link(ob_cube_001)

# ---- scene / render settings (as saved in the file)
scene.frame_start = 1; scene.frame_end = 250; scene.frame_set(1)
scene.render.engine = 'BLENDER_EEVEE_NEXT'
bpy.context.view_layer.update()

# ---- added for rendering (the .blend has no active camera and no usable light): camera, sun
cam_auto = bpy.data.cameras.new('AutoCamera')
cam_auto.lens = 50.0
cam_auto.sensor_width = 36.0
cam_auto.clip_end = 1000.0
ob_auto_camera = bpy.data.objects.new('AutoCamera', cam_auto)
scene.collection.objects.link(ob_auto_camera)
ob_auto_camera.location = (6.10712, -7.32855, 4.55734)
ob_auto_camera.rotation_euler = (1.09748, -7.21219e-08, 0.694738)
scene.camera = ob_auto_camera
light_auto_sun = bpy.data.lights.new('AutoSun', 'SUN')
light_auto_sun.energy = 3.0
light_auto_sun.angle = 0.0523599
ob_auto_sun = bpy.data.objects.new('AutoSun', light_auto_sun)
scene.collection.objects.link(ob_auto_sun)
ob_auto_sun.rotation_euler = (0.872665, 0.174533, 0.523599)
bpy.context.view_layer.update()

